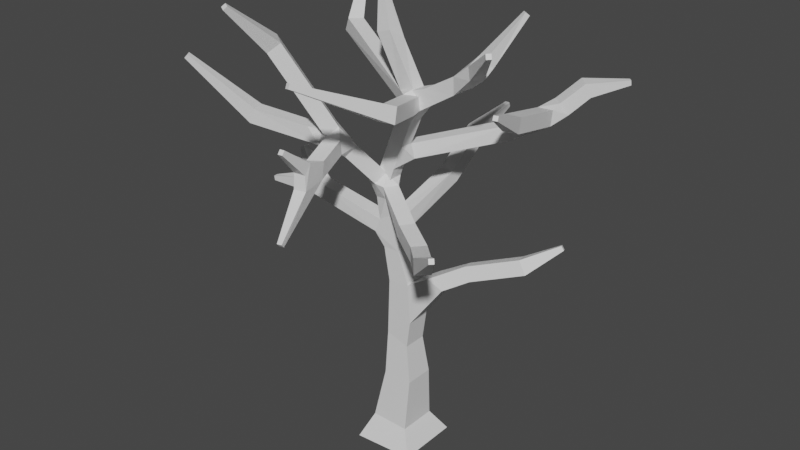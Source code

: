 # Source: large-tree-trunk.blend  (saved by Blender 3.6.13; exported with 4.5.12 LTS)
import bpy
from mathutils import Matrix  # noqa: F401  (used for matrix-valued properties, if any)

bpy.ops.wm.read_factory_settings(use_empty=True)
scene = bpy.context.scene
scene.name = 'Scene'

# ---- collections
col_collection = bpy.data.collections.new('Collection'); scene.collection.children.link(col_collection)

# ---- materials (node trees are filled in below, after node groups)
mat_material = bpy.data.materials.new('Material')
mat_material.alpha_threshold = 0.0
mat_material.use_transparent_shadow = False
mat_material.roughness = 0.5
mat_material.line_color = (0.0, 0.0, 0.0, 1.0)

# ---- material node trees
mat_material.use_nodes = True; mat_material.node_tree.nodes.clear()
_N = mat_material.node_tree.nodes; _L = mat_material.node_tree.links
n0 = _N.new('ShaderNodeOutputMaterial'); n0.name = 'Material Output'; n0.location = (300, 300)
n1 = _N.new('ShaderNodeBsdfPrincipled'); n1.name = 'Principled BSDF'; n1.location = (10, 300)
n1.distribution = 'GGX'
n1.subsurface_method = 'RANDOM_WALK_SKIN'
n1.inputs[3].default_value = 1.45
n1.inputs[27].default_value = (0.0, 0.0, 0.0, 1.0)
n1.inputs[28].default_value = 1.0
_L.new(n1.outputs[0], n0.inputs[0])
n0.is_active_output = True

# ---- world
world_world = bpy.data.worlds.new('World'); scene.world = world_world
world_world.use_nodes = True; world_world.node_tree.nodes.clear()
_N = world_world.node_tree.nodes; _L = world_world.node_tree.links
n0 = _N.new('ShaderNodeOutputWorld'); n0.name = 'World Output'; n0.location = (300, 300)
n1 = _N.new('ShaderNodeBackground'); n1.name = 'Background'; n1.location = (10, 300)
n1.inputs[0].default_value = (0.05088, 0.05088, 0.05088, 1.0)
_L.new(n1.outputs[0], n0.inputs[0])
n0.is_active_output = True
world_world.color = (0.05088, 0.05088, 0.05088)
world_world.use_sun_shadow = False
world_world.sun_shadow_jitter_overblur = 0.0

# ---- meshes
me_cube = bpy.data.meshes.new('Cube')
me_cube.from_pydata([(-0.6656, -0.6659, 0.01954), (-0.6656, 0.6659, 0.01954), (0.6656, 0.6659, -0.01954), (0.6656, -0.6659, -0.01954), (0.7303, 0.5131, 1.819), (0.7298, -0.5125, 1.822), (0.5288, 0.4152, 3.12), (0.5297, -0.4143, 3.123), (0.5121, -0.3518, 5.407), (0.5087, 0.3515, 5.404), (1.273, -0.2899, 5.902), (1.308, 0.3105, 5.95), (3.8, 1.199, 6.974), (5.027, 1.5, 7.468), (4.934, 1.498, 7.597), (4.874, 1.639, 7.555), (1.07, -1.445, 8.184), (2.109, -2.186, 8.117), (3.341, -2.788, 8.472), (-0.5774, -4.688, 11.11), (-0.5889, -4.582, 11.23), (-0.4309, -4.565, 11.23), (4.089, -1.564, 14.02), (4.024, -1.505, 14.16), (4.132, -1.388, 14.16), (-0.1462, 0.25, 13.32), (-0.2893, -0.2499, 13.65), (-0.8507, 0.07948, 14.9), (-0.6946, 0.07882, 14.93), (-0.6949, -0.07959, 14.93), (3.694, 0.9993, 14.54), (3.616, 0.9048, 14.64), (3.493, 1.006, 14.64), (3.67, 4.446, 11.33), (4.035, 4.107, 11.33), (4.845, 5.088, 11.65), (4.835, 5.071, 11.81), (4.726, 5.187, 11.81), (-0.3776, -5.014, 8.45), (-0.3562, -5.117, 8.569), (-0.2006, -5.084, 8.569), (-5.104, -0.4563, 7.557), (-5.125, -0.4585, 7.715), (-5.107, -0.6165, 7.715), (4.323, -4.152, 9.158), (4.261, -4.091, 9.292), (4.37, -3.975, 9.289), (-0.03857, 2.872, 7.777), (0.01101, 5.746, 9.588), (0.009343, 5.704, 9.741), (-0.1496, 5.708, 9.741), (-2.754, -4.435, 14.8), (-2.672, -4.348, 14.9), (-2.536, -4.408, 14.85), (-5.763, -3.37, 12.5), (-5.661, -3.326, 12.62), (-5.581, -3.462, 12.6), (-4.489, 3.649, 14.24), (-4.399, 3.585, 14.35), (-4.517, 3.485, 14.39), (0.2432, -5.066, 13.32), (0.2299, -4.993, 13.46), (0.3793, -5.034, 13.49), (3.901, -0.894, 12.09), (3.889, -0.8298, 12.22), (4.035, -0.7863, 12.22), (-1.038, -1.087, -0.8634), (-1.038, 1.087, -0.8634), (1.132, 1.087, -0.7357), (1.132, -1.087, -0.7357), (-3.991, -0.2446, 9.003), (-3.818, -0.2446, 9.09), (-3.818, -0.4381, 9.09), (-0.3014, -0.5159, 1.853), (-0.2746, -0.4051, 3.382), (-0.2996, 0.5144, 1.853), (-0.2356, 0.4011, 3.696), (0.6978, 0.3884, 4.174), (0.6494, -0.4041, 4.053), (1.741, 0.3104, 5.577), (2.468, 0.5629, 6.006), (1.805, -0.2636, 5.64), (-0.2579, -0.3444, 5.324), (-0.2579, 0.3444, 5.324), (-0.5194, -0.2792, 6.438), (-0.5194, 0.2792, 6.438), (0.01084, 0.2791, 6.57), (0.0552, -0.2848, 6.457), (2.601, 0.09116, 6.11), (2.387, 0.129, 6.562), (2.258, 0.6024, 6.459), (4.032, 1.17, 6.531), (4.212, 0.7164, 6.654), (3.957, 0.7384, 7.086), (4.967, 1.641, 7.426), (2.465, -1.832, 7.611), (0.9021, -1.341, 7.71), (1.353, -1.032, 8.182), (3.483, -2.927, 8.01), (2.434, -1.805, 8.113), (2.146, -2.217, 7.616), (-0.8806, -0.3075, 6.899), (-0.6753, 0.2815, 7.363), (-0.9109, 0.1998, 6.887), (-0.7069, -0.2742, 7.368), (-3.304, -0.5774, 7.587), (-2.801, -0.5327, 7.988), (-0.6499, -0.5587, 8.727), (-1.102, -0.3442, 8.727), (-0.942, -0.007885, 9.06), (-1.068, -1.429, 9.801), (-1.518, -1.225, 9.814), (-1.347, -0.8651, 10.12), (-0.9, -1.079, 10.12), (-0.9708, -1.69, 9.992), (-1.442, -1.858, 9.992), (-1.418, -1.908, 10.52), (-0.9492, -1.751, 10.49), (-0.962, -3.198, 10.32), (-0.5332, -2.92, 10.33), (-0.3889, -3.857, 10.23), (-0.7819, -3.9, 10.23), (-0.4175, -3.595, 10.52), (-0.4194, -4.67, 11.11), (-1.152, -1.589, 10.81), (-1.784, -1.67, 10.59), (-1.536, -1.272, 10.81), (-2.443, -3.126, 13.21), (-0.1722, 0.2959, 7.407), (-0.253, -0.2501, 7.647), (-0.8417, -0.25, 8.117), (-0.8417, 0.25, 8.117), (-0.349, 0.25, 8.202), (-0.4181, -0.3324, 8.192), (-0.03286, 0.542, 9.579), (0.3113, 0.2082, 9.585), (0.2074, 0.1675, 10.08), (-0.1027, 0.476, 10.07), (2.081, 2.5, 10.11), (0.5284, 0.2717, 11.0), (0.1635, -0.2498, 10.09), (-0.3058, 0.2512, 10.28), (0.5211, -0.25, 10.99), (0.04707, -0.2494, 11.18), (0.05685, 0.25, 11.18), (0.9725, 0.2186, 11.53), (0.9075, -0.3089, 11.45), (0.6085, 0.2422, 12.0), (1.044, -0.2865, 12.16), (1.088, 0.2113, 12.17), (2.167, -0.3557, 12.24), (2.145, -0.3566, 12.8), (2.176, 0.1424, 12.8), (3.243, -0.4018, 12.95), (2.964, -0.7067, 12.95), (2.797, -0.554, 13.3), (3.006, -0.1943, 13.33), (4.196, -1.447, 14.02), (-0.1545, 0.25, 12.24), (0.5646, -0.2042, 12.02), (-0.7682, -0.2504, 13.5), (-0.7678, 0.2515, 13.5), (-0.8507, -0.07948, 14.9), (2.422, 0.126, 12.38), (3.15, 0.1428, 13.12), (2.628, 0.1608, 13.38), (3.571, 1.101, 14.54), (2.449, 2.16, 10.12), (2.37, 2.087, 10.61), (2.001, 2.425, 10.6), (2.637, 3.235, 10.36), (3.033, 2.93, 10.37), (2.94, 2.84, 10.86), (2.545, 3.145, 10.84), (3.244, 3.975, 10.82), (3.598, 3.621, 10.81), (3.393, 3.394, 11.2), (3.022, 3.729, 11.2), (3.91, 3.963, 11.79), (3.546, 4.315, 11.81), (4.736, 5.204, 11.66), (-0.4905, -3.046, 9.796), (-0.9583, -3.213, 9.797), (-0.7152, -3.999, 9.758), (-0.3184, -3.916, 9.758), (-0.222, -4.982, 8.45), (-3.399, -0.1053, 7.58), (-3.747, -0.1573, 8.138), (-3.87, -0.6005, 7.995), (-5.087, -0.6143, 7.557), (-0.1508, 0.25, 9.257), (-0.1508, -0.25, 9.257), (-0.6234, 0.25, 9.42), (-0.288, 0.25, 8.86), (-0.4261, -0.2423, 9.015), (-0.7606, -0.25, 9.023), (-0.7606, 0.25, 9.023), (-0.3669, -0.4906, 8.663), (1.23, -0.9511, 7.698), (-0.2115, 0.002196, 8.181), (-0.1007, -0.0711, 8.663), (3.132, -3.289, 8.014), (2.984, -3.138, 8.468), (4.432, -4.036, 9.156), (-0.6262, 0.5541, 6.938), (-0.537, 2.909, 7.782), (-0.1276, 0.536, 6.938), (-0.547, 2.653, 8.219), (-0.3492, 4.162, 8.988), (-0.04846, 2.612, 8.21), (0.1475, 4.125, 8.979), (0.1401, 3.877, 9.423), (-0.3626, 3.901, 9.422), (-0.1479, 5.75, 9.587), (-2.858, -2.852, 13.3), (-2.595, -2.548, 13.61), (-2.18, -2.817, 13.5), (-2.618, -4.496, 14.74), (-1.811, -1.796, 10.11), (-1.894, -1.315, 10.11), (-1.83, -1.301, 10.6), (-2.151, -1.908, 10.67), (-4.094, -2.46, 10.45), (-4.299, -1.995, 10.46), (-4.09, -1.937, 10.93), (-3.892, -2.398, 10.92), (-5.682, -3.505, 12.48), (-0.1006, -0.00907, 11.4), (-3.88, 1.767, 12.47), (0.07038, 0.4325, 11.42), (0.1484, 0.3311, 11.87), (0.05552, -0.1661, 11.85), (-3.557, 2.163, 12.44), (-3.349, 2.065, 12.89), (-3.648, 1.656, 12.92), (-4.607, 3.549, 14.27), (0.4104, -0.5243, 11.38), (0.3711, -0.4269, 11.87), (0.8349, -0.24, 11.87), (1.028, -0.7195, 11.46), (0.9889, -0.6221, 11.95), (1.684, -2.363, 11.84), (1.169, -2.395, 11.81), (1.106, -2.237, 12.28), (1.619, -2.191, 12.32), (0.3925, -5.108, 13.35), (3.389, 2.945, 10.59), (2.894, 2.874, 10.59), (2.878, 2.988, 11.08), (3.373, 3.059, 11.08), (3.707, 0.725, 11.12), (3.218, 0.6086, 11.13), (3.194, 0.7814, 11.61), (3.686, 0.8632, 11.6), (4.047, -0.8506, 12.08), (-3.713, -0.5328, 8.235), (-3.008, -0.05905, 8.042), (-3.37, -0.5328, 8.406), (-3.991, -0.4381, 9.003), (-0.6499, -0.5587, 8.727), (-1.102, -0.3442, 8.727), (-0.942, -0.007885, 9.06), (-0.4903, -0.2223, 9.06), (-0.4181, -0.3324, 8.192), (-0.349, 0.25, 8.202), (-0.8417, 0.25, 8.117), (-0.8417, -0.25, 8.117), (0.6085, 0.2422, 12.0), (0.5927, -0.2573, 12.0), (0.9075, -0.3089, 11.45), (0.9725, 0.2186, 11.53), (2.545, 3.145, 10.84), (2.94, 2.84, 10.86), (3.033, 2.93, 10.37), (2.637, 3.235, 10.36), (-0.7606, 0.25, 9.023), (-0.7606, -0.25, 9.023), (-0.288, -0.25, 8.86), (-0.288, 0.25, 8.86), (3.373, 3.059, 11.08), (2.878, 2.988, 11.08), (2.894, 2.874, 10.59), (3.389, 2.945, 10.59)], [], [(129, 101, 87), (14, 15, 93), (128, 129, 87), (77, 76, 9), (76, 83, 9), (86, 128, 87), (82, 74, 8), (74, 78, 8), (101, 84, 87), (91, 12, 15), (129, 104, 101), (206, 86, 85), (206, 128, 86), (102, 204, 103), (220, 125, 126), (257, 255, 188), (86, 83, 85), (140, 143, 191), (87, 82, 8), (120, 184, 122), (140, 191, 135), (116, 117, 124), (136, 140, 135), (88, 89, 81), (81, 79, 80), (190, 134, 135), (191, 190, 135), (192, 134, 190), (137, 141, 136), (153, 154, 150), (74, 7, 78), (6, 75, 76), (231, 227, 143), (227, 144, 143), (144, 229, 139), (74, 75, 73), (229, 144, 227), (230, 147, 229), (159, 238, 147), (172, 248, 173), (171, 247, 170), (249, 282, 246), (249, 176, 248), (108, 131, 130), (246, 281, 172), (172, 280, 248), (246, 171, 175), (109, 275, 196), (196, 278, 193), (247, 274, 170), (170, 271, 173), (173, 272, 172), (238, 267, 147), (147, 270, 145), (132, 199, 131), (145, 269, 146), (197, 107, 133), (199, 265, 131), (131, 266, 130), (194, 109, 195), (130, 263, 133), (195, 259, 107), (107, 260, 108), (108, 261, 109), (109, 262, 195), (194, 197, 200), (163, 152, 165), (146, 268, 238), (172, 273, 247), (248, 279, 249), (193, 277, 194), (133, 264, 199), (164, 156, 153), (255, 187, 188), (95, 96, 198), (97, 16, 17), (17, 96, 100), (95, 97, 99), (98, 100, 95), (99, 17, 202), (18, 98, 99), (202, 100, 201), (104, 102, 256), (256, 103, 186), (116, 124, 216), (126, 125, 214), (214, 116, 127), (216, 126, 215), (137, 136, 168), (167, 134, 138), (140, 136, 139), (142, 143, 140), (139, 141, 144), (152, 163, 149), (159, 147, 25), (25, 158, 161), (160, 26, 29), (27, 28, 161), (174, 177, 179), (34, 174, 33), (178, 34, 35), (35, 33, 180), (16, 97, 197), (197, 133, 96), (98, 18, 46), (46, 202, 45), (206, 204, 205), (205, 102, 207), (47, 209, 206), (210, 209, 47), (208, 210, 205), (212, 209, 211), (223, 220, 219), (218, 125, 221), (218, 221, 225), (223, 218, 222), (229, 227, 228), (234, 228, 231), (242, 239, 241), (92, 91, 94, 13), (90, 12, 91, 80), (93, 15, 12), (89, 93, 12, 90), (89, 88, 92, 93), (88, 80, 91, 92), (83, 82, 84, 85), (87, 84, 82), (8, 9, 86, 87), (79, 11, 90, 80), (86, 9, 83), (80, 88, 81), (11, 10, 89, 90), (77, 9, 11, 79), (89, 10, 81), (9, 8, 10, 11), (78, 81, 10, 8), (77, 79, 81, 78), (6, 77, 78, 7), (73, 5, 7, 74), (76, 77, 6), (76, 75, 74), (4, 6, 7, 5), (3, 5, 73, 0), (6, 4, 75), (2, 4, 5, 3), (2, 1, 75, 4), (1, 0, 73, 75), (70, 258, 72, 71), (69, 66, 67, 68), (63, 254, 65, 64), (245, 62, 61, 60), (235, 59, 58, 57), (226, 56, 55, 54), (51, 217, 53, 52), (213, 50, 49, 48), (44, 203, 46, 45), (189, 43, 42, 41), (185, 40, 39, 38), (35, 180, 37, 36), (166, 32, 31, 30), (27, 162, 29, 28), (157, 24, 23, 22), (276, 109, 194, 277), (249, 279, 282), (246, 282, 281), (172, 281, 280), (76, 74, 82, 83), (109, 276, 275), (196, 275, 278), (247, 273, 274), (170, 274, 271), (173, 271, 272), (238, 268, 267), (147, 267, 270), (145, 270, 269), (13, 94, 15, 14), (199, 264, 265), (131, 265, 266), (130, 266, 263), (195, 262, 259), (107, 259, 260), (108, 260, 261), (109, 261, 262), (119, 122, 184, 181), (163, 164, 153, 150), (170, 174, 175, 171), (187, 256, 186), (105, 106, 257, 188), (177, 174, 170, 173), (121, 118, 182, 183), (141, 192, 143), (151, 155, 165, 152), (145, 139, 229, 147), (126, 124, 113, 112), (196, 193, 132, 131), (151, 150, 154, 155), (131, 108, 109, 196), (139, 145, 146, 142), (192, 141, 137, 134), (84, 101, 103, 85), (112, 219, 220, 126), (256, 257, 106), (118, 122, 119), (177, 173, 248, 176), (130, 133, 107, 108), (236, 237, 231, 143), (111, 110, 115, 218), (113, 124, 117, 114), (175, 176, 249, 246), (132, 193, 200, 199), (146, 269, 268), (172, 272, 273), (85, 103, 204, 206), (120, 121, 183, 184), (142, 146, 236, 143), (248, 280, 279), (19, 123, 21, 20), (218, 115, 116, 125), (193, 278, 277), (111, 218, 219, 112), (133, 263, 264), (247, 171, 246, 172), (194, 200, 193), (156, 165, 155), (107, 197, 194, 195), (114, 115, 110, 113), (237, 238, 159, 231), (103, 101, 105, 186), (94, 91, 15), (96, 17, 16), (95, 198, 97), (100, 96, 95), (99, 97, 17), (100, 202, 17), (98, 95, 99), (18, 99, 202), (98, 201, 100), (256, 102, 103), (101, 104, 106, 105), (106, 104, 256), (259, 110, 111, 260), (260, 111, 112, 261), (261, 112, 113, 262), (259, 262, 113, 110), (114, 181, 182, 115), (115, 182, 118, 116), (117, 116, 118, 119), (114, 117, 119, 181), (120, 123, 19, 121), (121, 19, 20, 118), (122, 118, 20, 21), (120, 122, 21, 123), (104, 266, 265, 102), (216, 124, 126), (214, 125, 116), (214, 215, 126), (127, 116, 216), (102, 265, 264, 128), (129, 128, 264, 263), (104, 129, 263, 266), (135, 167, 168, 136), (167, 135, 134), (137, 169, 138, 134), (169, 137, 168), (270, 163, 150, 269), (139, 136, 141), (142, 140, 139), (144, 141, 143), (269, 150, 148, 268), (268, 148, 149, 267), (270, 267, 149, 163), (148, 151, 152, 149), (150, 151, 148), (154, 153, 157, 22), (154, 22, 23, 155), (156, 155, 23, 24), (153, 156, 24, 157), (230, 158, 25, 147), (158, 230, 231), (231, 160, 161, 158), (231, 159, 26, 160), (92, 13, 14, 93), (26, 159, 25), (25, 28, 29, 26), (161, 28, 25), (160, 162, 27, 161), (163, 166, 30, 164), (162, 160, 29), (164, 30, 31, 156), (156, 31, 32, 165), (165, 32, 166, 163), (138, 274, 273, 167), (168, 167, 273, 272), (168, 272, 271, 169), (138, 169, 271, 274), (175, 34, 178, 176), (174, 34, 175), (176, 178, 179, 177), (178, 36, 37, 179), (33, 174, 179), (33, 35, 34), (35, 36, 178), (33, 179, 37, 180), (182, 181, 185, 38), (183, 182, 38, 39), (183, 39, 40, 184), (184, 40, 185, 181), (105, 189, 41, 186), (187, 186, 41, 42), (188, 187, 42, 43), (188, 43, 189, 105), (278, 190, 191, 277), (277, 191, 143, 276), (276, 143, 192, 275), (278, 275, 192, 190), (133, 199, 198, 96), (16, 197, 96), (200, 97, 198, 199), (97, 200, 197), (98, 203, 44, 201), (202, 46, 18), (201, 44, 45, 202), (102, 128, 209, 207), (46, 203, 98), (102, 205, 204), (209, 128, 206), (207, 212, 208, 205), (47, 206, 205), (205, 210, 47), (212, 207, 209), (208, 213, 48, 210), (211, 209, 210), (211, 210, 48, 49), (211, 49, 50, 212), (208, 212, 50, 213), (127, 217, 51, 214), (214, 51, 52, 215), (216, 215, 52, 53), (127, 216, 53, 217), (220, 224, 225, 221), (218, 223, 219), (220, 221, 125), (224, 220, 223), (222, 226, 54, 223), (222, 218, 225), (223, 54, 55, 224), (225, 224, 55, 56), (225, 56, 226, 222), (229, 232, 233, 230), (231, 228, 227), (232, 229, 228), (230, 233, 234, 231), (228, 235, 57, 232), (232, 57, 58, 233), (233, 58, 59, 234), (228, 234, 59, 235), (236, 146, 239, 242), (237, 236, 242, 243), (237, 243, 240, 238), (146, 238, 240, 239), (239, 240, 244, 241), (243, 244, 240), (242, 241, 245, 60), (243, 242, 60, 61), (244, 243, 61, 62), (241, 244, 62, 245), (282, 250, 251, 281), (281, 251, 252, 280), (279, 280, 252, 253), (282, 279, 253, 250), (251, 250, 254, 63), (252, 251, 63, 64), (252, 64, 65, 253), (253, 65, 254, 250), (67, 66, 0, 1), (67, 1, 2, 68), (68, 2, 3, 69), (66, 69, 3, 0), (255, 258, 70, 187), (256, 187, 70, 71), (257, 256, 71, 72), (257, 72, 258, 255)])
_uv = me_cube.uv_layers.new(name='UVMap')
_uv.uv.foreach_set('vector', [0.0, 0.0, 0.0, 0.0, 0.0, 0.0, 0.0, 0.0, 0.0, 0.0, 0.0, 0.0, 0.0, 0.0, 0.0, 0.0, 0.0, 0.0, 0.0, 0.0, 0.0, 0.0, 0.0, 0.0, 0.0, 0.0, 0.0, 0.0, 0.0, 0.0, 0.0, 0.0, 0.0, 0.0, 0.0, 0.0, 0.0, 0.0, 0.0, 0.0, 0.0, 0.0, 0.0, 0.0, 0.0, 0.0, 0.0, 0.0, 0.0, 0.0, 0.0, 0.0, 0.0, 0.0, 0.0, 0.0, 0.0, 0.0, 0.0, 0.0, 0.0, 0.0, 0.0, 0.0, 0.0, 0.0, 0.0, 0.0, 0.0, 0.0, 0.0, 0.0, 0.0, 0.0, 0.0, 0.0, 0.0, 0.0, 0.0, 0.0, 0.0, 0.0, 0.0, 0.0, 0.0, 0.0, 0.0, 0.0, 0.0, 0.0, 0.0, 0.0, 0.0, 0.0, 0.0, 0.0, 0.0, 0.0, 0.0, 0.0, 0.0, 0.0, 0.0, 0.0, 0.0, 0.0, 0.0, 0.0, 0.0, 0.0, 0.0, 0.0, 0.0, 0.0, 0.0, 0.0, 0.0, 0.0, 0.0, 0.0, 0.0, 0.0, 0.0, 0.0, 0.0, 0.0, 0.0, 0.0, 0.0, 0.0, 0.0, 0.0, 0.0, 0.0, 0.0, 0.0, 0.0, 0.0, 0.0, 0.0, 0.0, 0.0, 0.0, 0.0, 0.0, 0.0, 0.0, 0.0, 0.0, 0.0, 0.0, 0.0, 0.0, 0.0, 0.0, 0.0, 0.0, 0.0, 0.0, 0.0, 0.0, 0.0, 0.0, 0.0, 0.0, 0.0, 0.0, 0.0, 0.0, 0.0, 0.0, 0.0, 0.0, 0.0, 0.0, 0.0, 0.0, 0.0, 0.0, 0.0, 0.0, 0.0, 0.0, 0.0, 0.0, 0.0, 0.0, 0.0, 0.0, 0.0, 0.0, 0.0, 0.0, 0.0, 0.0, 0.0, 0.0, 0.0, 0.0, 0.0, 0.0, 0.0, 0.0, 0.0, 0.0, 0.0, 0.0, 0.0, 0.0, 0.0, 0.0, 0.0, 0.0, 0.0, 0.0, 0.0, 0.0, 0.0, 0.0, 0.0, 0.0, 0.0, 0.0, 0.0, 0.0, 0.0, 0.0, 0.0, 0.0, 0.0, 0.0, 0.0, 0.0, 0.0, 0.0, 0.0, 0.0, 0.0, 0.0, 0.0, 0.0, 0.0, 0.0, 0.0, 0.0, 0.0, 0.0, 0.0, 0.0, 0.0, 0.0, 0.0, 0.0, 0.0, 0.0, 0.0, 0.0, 0.0, 0.0, 0.0, 0.0, 0.0, 0.0, 0.0, 0.0, 0.0, 0.0, 0.0, 0.0, 0.0, 0.0, 0.0, 0.0, 0.0, 0.0, 0.0, 0.0, 0.0, 0.0, 0.0, 0.0, 0.0, 0.0, 0.0, 0.0, 0.0, 0.0, 0.0, 0.0, 0.0, 0.0, 0.0, 0.0, 0.0, 0.0, 0.0, 0.0, 0.0, 0.0, 0.0, 0.0, 0.0, 0.0, 0.0, 0.0, 0.0, 0.0, 0.0, 0.0, 0.0, 0.0, 0.0, 0.0, 0.0, 0.0, 0.0, 0.0, 0.0, 0.0, 0.0, 0.0, 0.0, 0.0, 0.0, 0.0, 0.0, 0.0, 0.0, 0.0, 0.0, 0.0, 0.0, 0.0, 0.0, 0.0, 0.0, 0.0, 0.0, 0.0, 0.0, 0.0, 0.0, 0.0, 0.0, 0.0, 0.0, 0.0, 0.0, 0.0, 0.0, 0.0, 0.0, 0.0, 0.0, 0.0, 0.0, 0.0, 0.0, 0.0, 0.0, 0.0, 0.0, 0.0, 0.0, 0.0, 0.0, 0.0, 0.0, 0.0, 0.0, 0.0, 0.0, 0.0, 0.0, 0.0, 0.0, 0.0, 0.0, 0.0, 0.0, 0.0, 0.0, 0.0, 0.0, 0.0, 0.0, 0.0, 0.0, 0.0, 0.0, 0.0, 0.0, 0.0, 0.0, 0.0, 0.0, 0.0, 0.0, 0.0, 0.0, 0.0, 0.0, 0.0, 0.0, 0.0, 0.0, 0.0, 0.0, 0.0, 0.0, 0.0, 0.0, 0.0, 0.0, 0.0, 0.0, 0.0, 0.0, 0.0, 0.0, 0.0, 0.0, 0.0, 0.0, 0.0, 0.0, 0.0, 0.0, 0.0, 0.0, 0.0, 0.0, 0.0, 0.0, 0.0, 0.0, 0.0, 0.0, 0.0, 0.0, 0.0, 0.0, 0.0, 0.0, 0.0, 0.0, 0.0, 0.0, 0.0, 0.0, 0.0, 0.0, 0.0, 0.0, 0.0, 0.0, 0.0, 0.0, 0.0, 0.0, 0.0, 0.0, 0.0, 0.0, 0.0, 0.0, 0.0, 0.0, 0.0, 0.0, 0.0, 0.0, 0.0, 0.0, 0.0, 0.0, 0.0, 0.0, 0.0, 0.0, 0.0, 0.0, 0.0, 0.0, 0.0, 0.0, 0.0, 0.0, 0.0, 0.0, 0.0, 0.0, 0.0, 0.0, 0.0, 0.0, 0.0, 0.0, 0.0, 0.0, 0.0, 0.0, 0.0, 0.0, 0.0, 0.0, 0.0, 0.0, 0.0, 0.0, 0.0, 0.0, 0.0, 0.0, 0.0, 0.0, 0.0, 0.0, 0.0, 0.0, 0.0, 0.0, 0.0, 0.0, 0.0, 0.0, 0.0, 0.0, 0.0, 0.0, 0.0, 0.0, 0.0, 0.0, 0.0, 0.0, 0.0, 0.0, 0.0, 0.0, 0.0, 0.0, 0.0, 0.0, 0.0, 0.0, 0.0, 0.0, 0.0, 0.0, 0.0, 0.0, 0.0, 0.0, 0.0, 0.0, 0.0, 0.0, 0.0, 0.0, 0.0, 0.0, 0.0, 0.0, 0.0, 0.0, 0.0, 0.0, 0.0, 0.0, 0.0, 0.0, 0.0, 0.0, 0.0, 0.0, 0.0, 0.0, 0.0, 0.0, 0.0, 0.0, 0.0, 0.0, 0.0, 0.0, 0.0, 0.0, 0.0, 0.0, 0.0, 0.0, 0.0, 0.0, 0.0, 0.0, 0.0, 0.0, 0.0, 0.0, 0.0, 0.0, 0.0, 0.0, 0.0, 0.0, 0.0, 0.0, 0.0, 0.0, 0.0, 0.0, 0.0, 0.0, 0.0, 0.0, 0.0, 0.0, 0.0, 0.0, 0.0, 0.0, 0.0, 0.0, 0.0, 0.0, 0.0, 0.0, 0.0, 0.0, 0.0, 0.0, 0.0, 0.0, 0.0, 0.0, 0.0, 0.0, 0.0, 0.0, 0.0, 0.0, 0.0, 0.0, 0.0, 0.0, 0.0, 0.0, 0.0, 0.0, 0.0, 0.0, 0.0, 0.0, 0.0, 0.0, 0.0, 0.0, 0.0, 0.0, 0.0, 0.0, 0.0, 0.0, 0.0, 0.0, 0.0, 0.0, 0.0, 0.0, 0.0, 0.0, 0.0, 0.0, 0.0, 0.0, 0.0, 0.0, 0.0, 0.0, 0.0, 0.0, 0.0, 0.0, 0.0, 0.0, 0.0, 0.0, 0.0, 0.0, 0.0, 0.0, 0.0, 0.0, 0.0, 0.0, 0.0, 0.0, 0.0, 0.0, 0.0, 0.0, 0.0, 0.0, 0.0, 0.0, 0.0, 0.0, 0.0, 0.0, 0.0, 0.0, 0.0, 0.0, 0.0, 0.0, 0.0, 0.0, 0.0, 0.0, 0.0, 0.0, 0.0, 0.0, 0.0, 0.0, 0.0, 0.0, 0.0, 0.0, 0.0, 0.0, 0.0, 0.0, 0.0, 0.0, 0.0, 0.0, 0.0, 0.0, 0.0, 0.0, 0.0, 0.0, 0.0, 0.0, 0.0, 0.0, 0.0, 0.0, 0.0, 0.0, 0.0, 0.0, 0.0, 0.0, 0.0, 0.0, 0.0, 0.0, 0.0, 0.0, 0.0, 0.0, 0.0, 0.0, 0.0, 0.0, 0.0, 0.0, 0.0, 0.0, 0.0, 0.0, 0.0, 0.0, 0.0, 0.0, 0.0, 0.0, 0.0, 0.0, 0.0, 0.0, 0.0, 0.0, 0.0, 0.0, 0.0, 0.0, 0.0, 0.0, 0.0, 0.0, 0.0, 0.0, 0.0, 0.0, 0.0, 0.0, 0.0, 0.0, 0.0, 0.0, 0.0, 0.0, 0.0, 0.0, 0.0, 0.0, 0.0, 0.0, 0.0, 0.0, 0.0, 0.0, 0.0, 0.0, 0.0, 0.0, 0.0, 0.0, 0.0, 0.0, 0.0, 0.0, 0.0, 0.0, 0.0, 0.0, 0.0, 0.0, 0.0, 0.0, 0.0, 0.0, 0.0, 0.0, 0.0, 0.0, 0.0, 0.0, 0.0, 0.0, 0.0, 0.0, 0.0, 0.0, 0.0, 0.0, 0.0, 0.0, 0.0, 0.0, 0.0, 0.0, 0.0, 0.0, 0.0, 0.0, 0.0, 0.0, 0.0, 0.0, 0.0, 0.0, 0.0, 0.0, 0.0, 0.0, 0.0, 0.0, 0.0, 0.0, 0.0, 0.0, 0.0, 0.0, 0.0, 0.0, 0.0, 0.0, 0.0, 0.0, 0.0, 0.0, 0.0, 0.0, 0.0, 0.0, 0.0, 0.0, 0.0, 0.0, 0.0, 0.0, 0.0, 0.0, 0.0, 0.0, 0.0, 0.0, 0.0, 0.0, 0.0, 0.0, 0.0, 0.0, 0.0, 0.0, 0.0, 0.0, 0.0, 0.0, 0.0, 0.0, 0.0, 0.0, 0.0, 0.0, 0.0, 0.0, 0.0, 0.0, 0.0, 0.0, 0.0, 0.0, 0.0, 0.0, 0.0, 0.0, 0.0, 0.0, 0.0, 0.0, 0.0, 0.0, 0.0, 0.0, 0.0, 0.0, 0.0, 0.0, 0.0, 0.0, 0.0, 0.0, 0.0, 0.0, 0.0, 0.0, 0.0, 0.0, 0.0, 0.0, 0.0, 0.0, 0.0, 0.0, 0.0, 0.0, 0.0, 0.0, 0.0, 0.0, 0.0, 0.0, 0.0, 0.0, 0.0, 0.0, 0.0, 0.0, 0.0, 0.0, 0.0, 0.0, 0.0, 0.0, 0.0, 0.0, 0.0, 0.0, 0.0, 0.0, 0.0, 0.0, 0.0, 0.0, 0.0, 0.0, 0.0, 0.0, 0.0, 0.0, 0.0, 0.0, 0.0, 0.0, 0.0, 0.0, 0.0, 0.0, 0.0, 0.0, 0.0, 0.0, 0.0, 0.0, 0.0, 0.0, 0.0, 0.0, 0.0, 0.0, 0.0, 0.0, 0.0, 0.0, 0.0, 0.0, 0.0, 0.0, 0.0, 0.0, 0.0, 0.0, 0.0, 0.0, 0.0, 0.0, 0.0, 0.0, 0.0, 0.0, 0.0, 0.0, 0.0, 0.0, 0.0, 0.0, 0.0, 0.0, 0.0, 0.0, 0.0, 0.0, 0.0, 0.0, 0.0, 0.0, 0.0, 0.0, 0.0, 0.0, 0.0, 0.0, 0.0, 0.0, 0.0, 0.0, 0.0, 0.0, 0.0, 0.0, 0.0, 0.0, 0.0, 0.0, 0.0, 0.0, 0.0, 0.0, 0.0, 0.0, 0.0, 0.0, 0.0, 0.0, 0.0, 0.0, 0.0, 0.0, 0.0, 0.0, 0.0, 0.0, 0.0, 0.0, 0.0, 0.0, 0.0, 0.0, 0.0, 0.0, 0.0, 0.0, 0.0, 0.0, 0.0, 0.0, 0.0, 0.0, 0.0, 0.0, 0.0, 0.0, 0.0, 0.0, 0.0, 0.0, 0.0, 0.0, 0.0, 0.0, 0.0, 0.0, 0.0, 0.0, 0.0, 0.0, 0.0, 0.0, 0.0, 0.0, 0.0, 0.0, 0.0, 0.0, 0.0, 0.0, 0.0, 0.0, 0.0, 0.0, 0.0, 0.0, 0.0, 0.0, 0.0, 0.0, 0.0, 0.0, 0.0, 0.0, 0.0, 0.0, 0.0, 0.0, 0.0, 0.0, 0.0, 0.0, 0.0, 0.0, 0.0, 0.0, 0.0, 0.0, 0.0, 0.0, 0.0, 0.0, 0.0, 0.0, 0.0, 0.0, 0.0, 0.0, 0.0, 0.0, 0.0, 0.0, 0.0, 0.0, 0.0, 0.0, 0.0, 0.0, 0.0, 0.0, 0.0, 0.0, 0.0, 0.0, 0.0, 0.0, 0.0, 0.0, 0.0, 0.0, 0.0, 0.0, 0.0, 0.0, 0.0, 0.0, 0.0, 0.0, 0.0, 0.0, 0.0, 0.0, 0.0, 0.0, 0.0, 0.0, 0.0, 0.0, 0.0, 0.0, 0.0, 0.0, 0.0, 0.0, 0.0, 0.0, 0.0, 0.0, 0.0, 0.0, 0.0, 0.0, 0.0, 0.0, 0.0, 0.0, 0.0, 0.0, 0.0, 0.0, 0.0, 0.0, 0.0, 0.0, 0.0, 0.0, 0.0, 0.0, 0.0, 0.0, 0.0, 0.0, 0.0, 0.0, 0.0, 0.0, 0.0, 0.0, 0.0, 0.0, 0.0, 0.0, 0.0, 0.0, 0.0, 0.0, 0.0, 0.0, 0.0, 0.0, 0.0, 0.0, 0.0, 0.0, 0.0, 0.0, 0.0, 0.0, 0.0, 0.0, 0.0, 0.0, 0.0, 0.0, 0.0, 0.0, 0.0, 0.0, 0.0, 0.0, 0.0, 0.0, 0.0, 0.0, 0.0, 0.0, 0.0, 0.0, 0.0, 0.0, 0.0, 0.0, 0.0, 0.0, 0.0, 0.0, 0.0, 0.0, 0.0, 0.0, 0.0, 0.0, 0.0, 0.0, 0.0, 0.0, 0.0, 0.0, 0.0, 0.0, 0.0, 0.0, 0.0, 0.0, 0.0, 0.0, 0.0, 0.0, 0.0, 0.0, 0.0, 0.0, 0.0, 0.0, 0.0, 0.0, 0.0, 0.0, 0.0, 0.0, 0.0, 0.0, 0.0, 0.0, 0.0, 0.0, 0.0, 0.0, 0.0, 0.0, 0.0, 0.0, 0.0, 0.0, 0.0, 0.0, 0.0, 0.0, 0.0, 0.0, 0.0, 0.0, 0.0, 0.0, 0.0, 0.0, 0.0, 0.0, 0.0, 0.0, 0.0, 0.0, 0.0, 0.0, 0.0, 0.0, 0.0, 0.0, 0.0, 0.0, 0.0, 0.0, 0.0, 0.0, 0.0, 0.0, 0.0, 0.0, 0.0, 0.0, 0.0, 0.0, 0.0, 0.0, 0.0, 0.0, 0.0, 0.0, 0.0, 0.0, 0.0, 0.0, 0.0, 0.0, 0.0, 0.0, 0.0, 0.0, 0.0, 0.0, 0.0, 0.0, 0.0, 0.0, 0.0, 0.0, 0.0, 0.0, 0.0, 0.0, 0.0, 0.0, 0.0, 0.0, 0.0, 0.0, 0.0, 0.0, 0.0, 0.0, 0.0, 0.0, 0.0, 0.0, 0.0, 0.0, 0.0, 0.0, 0.0, 0.0, 0.0, 0.0, 0.0, 0.0, 0.0, 0.0, 0.0, 0.0, 0.0, 0.0, 0.0, 0.0, 0.0, 0.0, 0.0, 0.0, 0.0, 0.0, 0.0, 0.0, 0.0, 0.0, 0.0, 0.0, 0.0, 0.0, 0.0, 0.0, 0.0, 0.0, 0.0, 0.0, 0.0, 0.0, 0.0, 0.0, 0.0, 0.0, 0.0, 0.0, 0.0, 0.0, 0.0, 0.0, 0.0, 0.0, 0.0, 0.0, 0.0, 0.0, 0.0, 0.0, 0.0, 0.0, 0.0, 0.0, 0.0, 0.0, 0.0, 0.0, 0.0, 0.0, 0.0, 0.0, 0.0, 0.0, 0.0, 0.0, 0.0, 0.0, 0.0, 0.0, 0.0, 0.0, 0.0, 0.0, 0.0, 0.0, 0.0, 0.0, 0.0, 0.0, 0.0, 0.0, 0.0, 0.0, 0.0, 0.0, 0.0, 0.0, 0.0, 0.0, 0.0, 0.0, 0.0, 0.0, 0.0, 0.0, 0.0, 0.0, 0.0, 0.0, 0.0, 0.0, 0.0, 0.0, 0.0, 0.0, 0.0, 0.0, 0.0, 0.0, 0.0, 0.0, 0.0, 0.0, 0.0, 0.0, 0.0, 0.0, 0.0, 0.0, 0.0, 0.0, 0.0, 0.0, 0.0, 0.0, 0.0, 0.0, 0.0, 0.0, 0.0, 0.0, 0.0, 0.0, 0.0, 0.0, 0.0, 0.0, 0.0, 0.0, 0.0, 0.0, 0.0, 0.0, 0.0, 0.0, 0.0, 0.0, 0.0, 0.0, 0.0, 0.0, 0.0, 0.0, 0.0, 0.0, 0.0, 0.0, 0.0, 0.0, 0.0, 0.0, 0.0, 0.0, 0.0, 0.0, 0.0, 0.0, 0.0, 0.0, 0.0, 0.0, 0.0, 0.0, 0.0, 0.0, 0.0, 0.0, 0.0, 0.0, 0.0, 0.0, 0.0, 0.0, 0.0, 0.0, 0.0, 0.0, 0.0, 0.0, 0.0, 0.0, 0.0, 0.0, 0.0, 0.0, 0.0, 0.0, 0.0, 0.0, 0.0, 0.0, 0.0, 0.0, 0.0, 0.0, 0.0, 0.0, 0.0, 0.0, 0.0, 0.0, 0.0, 0.0, 0.0, 0.0, 0.0, 0.0, 0.0, 0.0, 0.0, 0.0, 0.0, 0.0, 0.0, 0.0, 0.0, 0.0, 0.0, 0.0, 0.0, 0.0, 0.0, 0.0, 0.0, 0.0, 0.0, 0.0, 0.0, 0.0, 0.0, 0.0, 0.0, 0.0, 0.0, 0.0, 0.0, 0.0, 0.0, 0.0, 0.0, 0.0, 0.0, 0.0, 0.0, 0.0, 0.0, 0.0, 0.0, 0.0, 0.0, 0.0, 0.0, 0.0, 0.0, 0.0, 0.0, 0.0, 0.0, 0.0, 0.0, 0.0, 0.0, 0.0, 0.0, 0.0, 0.0, 0.0, 0.0, 0.0, 0.0, 0.0, 0.0, 0.0, 0.0, 0.0, 0.0, 0.0, 0.0, 0.0, 0.0, 0.0, 0.0, 0.0, 0.0, 0.0, 0.0, 0.0, 0.0, 0.0, 0.0, 0.0, 0.0, 0.0, 0.0, 0.0, 0.0, 0.0, 0.0, 0.0, 0.0, 0.0, 0.0, 0.0, 0.0, 0.0, 0.0, 0.0, 0.0, 0.0, 0.0, 0.0, 0.0, 0.0, 0.0, 0.0, 0.0, 0.0, 0.0, 0.0, 0.0, 0.0, 0.0, 0.0, 0.0, 0.0, 0.0, 0.0, 0.0, 0.0, 0.0, 0.0, 0.0, 0.0, 0.0, 0.0, 0.0, 0.0, 0.0, 0.0, 0.0, 0.0, 0.0, 0.0, 0.0, 0.0, 0.0, 0.0, 0.0, 0.0, 0.0, 0.0, 0.0, 0.0, 0.0, 0.0, 0.0, 0.0, 0.0, 0.0, 0.0, 0.0, 0.0, 0.0, 0.0, 0.0, 0.0, 0.0, 0.0, 0.0, 0.0, 0.0, 0.0, 0.0, 0.0, 0.0, 0.0, 0.0, 0.0, 0.0, 0.0, 0.0, 0.0, 0.0, 0.0, 0.0, 0.0, 0.0, 0.0, 0.0, 0.0, 0.0, 0.0, 0.0, 0.0, 0.0, 0.0, 0.0, 0.0, 0.0, 0.0, 0.0, 0.0, 0.0, 0.0, 0.0, 0.0, 0.0, 0.0, 0.0, 0.0, 0.0, 0.0, 0.0, 0.0, 0.0, 0.0, 0.0, 0.0, 0.0, 0.0, 0.0, 0.0, 0.0, 0.0, 0.0, 0.0, 0.0, 0.0, 0.0, 0.0, 0.0, 0.0, 0.0, 0.0, 0.0, 0.0, 0.0, 0.0, 0.0, 0.0, 0.0, 0.0, 0.0, 0.0, 0.0, 0.0, 0.0, 0.0, 0.0, 0.0, 0.0, 0.0, 0.0, 0.0, 0.0, 0.0, 0.0, 0.0, 0.0, 0.0, 0.0, 0.0, 0.0, 0.0, 0.0, 0.0, 0.0, 0.0, 0.0, 0.0, 0.0, 0.0, 0.0, 0.0, 0.0, 0.0, 0.0, 0.0, 0.0, 0.0, 0.0, 0.0, 0.0, 0.0, 0.0, 0.0, 0.0, 0.0, 0.0, 0.0, 0.0, 0.0, 0.0, 0.0, 0.0, 0.0, 0.0, 0.0, 0.0, 0.0, 0.0, 0.0, 0.0, 0.0, 0.0, 0.0, 0.0, 0.0, 0.0, 0.0, 0.0, 0.0, 0.0, 0.0, 0.0, 0.0, 0.0, 0.0, 0.0, 0.0, 0.0, 0.0, 0.0, 0.0, 0.0, 0.0, 0.0, 0.0, 0.0, 0.0, 0.0, 0.0, 0.0, 0.0, 0.0, 0.0, 0.0, 0.0, 0.0, 0.0, 0.0, 0.0, 0.0, 0.0, 0.0, 0.0, 0.0, 0.0, 0.0, 0.0, 0.0, 0.0, 0.0, 0.0, 0.0, 0.0, 0.0, 0.0, 0.0, 0.0, 0.0, 0.0, 0.0, 0.0, 0.0, 0.0, 0.0, 0.0, 0.0, 0.0, 0.0, 0.0, 0.0, 0.0, 0.0, 0.0, 0.0, 0.0, 0.0, 0.0, 0.0, 0.0, 0.0, 0.0, 0.0, 0.0, 0.0, 0.0, 0.0, 0.0, 0.0, 0.0, 0.0, 0.0, 0.0, 0.0, 0.0, 0.0, 0.0, 0.0, 0.0, 0.0, 0.0, 0.0, 0.0, 0.0, 0.0, 0.0, 0.0, 0.0, 0.0, 0.0, 0.0, 0.0, 0.0, 0.0, 0.0, 0.0, 0.0, 0.0, 0.0, 0.0, 0.0, 0.0, 0.0, 0.0, 0.0, 0.0, 0.0, 0.0, 0.0, 0.0, 0.0, 0.0, 0.0, 0.0, 0.0, 0.0, 0.0, 0.0, 0.0, 0.0, 0.0, 0.0, 0.0, 0.0, 0.0, 0.0, 0.0, 0.0, 0.0, 0.0, 0.0, 0.0, 0.0, 0.0, 0.0, 0.0, 0.0, 0.0, 0.0, 0.0, 0.0, 0.0, 0.0, 0.0, 0.0, 0.0, 0.0, 0.0, 0.0, 0.0, 0.0, 0.0, 0.0, 0.0, 0.0, 0.0, 0.0, 0.0, 0.0, 0.0, 0.0, 0.0, 0.0, 0.0, 0.0, 0.0, 0.0, 0.0, 0.0, 0.0, 0.0, 0.0, 0.0, 0.0, 0.0, 0.0, 0.0, 0.0, 0.0, 0.0, 0.0, 0.0, 0.0, 0.0, 0.0, 0.0, 0.0, 0.0, 0.0, 0.0, 0.0, 0.0, 0.0, 0.0, 0.0, 0.0, 0.0, 0.0, 0.0, 0.0, 0.0, 0.0, 0.0, 0.0, 0.0, 0.0, 0.0, 0.0, 0.0, 0.0, 0.0, 0.0, 0.0, 0.0, 0.0, 0.0, 0.0, 0.0, 0.0, 0.0, 0.0, 0.0, 0.0, 0.0, 0.0, 0.0, 0.0, 0.0, 0.0, 0.0, 0.0, 0.0, 0.0, 0.0, 0.0, 0.0, 0.0, 0.0, 0.0, 0.0, 0.0, 0.0, 0.0, 0.0, 0.0, 0.0, 0.0, 0.0, 0.0, 0.0, 0.0, 0.0, 0.0, 0.0, 0.0, 0.0, 0.0, 0.0, 0.0, 0.0, 0.0, 0.0, 0.0, 0.0, 0.0, 0.0, 0.0, 0.0, 0.0, 0.0, 0.0, 0.0, 0.0, 0.0, 0.0, 0.0, 0.0, 0.0, 0.0, 0.0, 0.0, 0.0, 0.0, 0.0, 0.0, 0.0, 0.0, 0.0, 0.0, 0.0, 0.0, 0.0, 0.0, 0.0, 0.0, 0.0, 0.0, 0.0, 0.0, 0.0, 0.0, 0.0, 0.0, 0.0, 0.0, 0.0, 0.0, 0.0, 0.0, 0.0, 0.0, 0.0, 0.0, 0.0, 0.0, 0.0, 0.0, 0.0, 0.0, 0.0, 0.0, 0.0, 0.0, 0.0, 0.0, 0.0, 0.0, 0.0, 0.0, 0.0, 0.0, 0.0, 0.0, 0.0, 0.0, 0.0, 0.0, 0.0, 0.0, 0.0, 0.0, 0.0, 0.0, 0.0, 0.0, 0.0, 0.0, 0.0, 0.0, 0.0, 0.0, 0.0, 0.0, 0.0, 0.0, 0.0, 0.0, 0.0, 0.0, 0.0, 0.0, 0.0, 0.0, 0.0, 0.0, 0.0, 0.0, 0.0, 0.0, 0.0, 0.0, 0.0, 0.0, 0.0, 0.0, 0.0, 0.0, 0.0, 0.0, 0.0, 0.0, 0.0, 0.0, 0.0, 0.0, 0.0, 0.0, 0.0, 0.0, 0.0, 0.0, 0.0, 0.0, 0.0, 0.0, 0.0, 0.0, 0.0, 0.0, 0.0, 0.0, 0.0, 0.0, 0.0, 0.0, 0.0, 0.0, 0.0, 0.0, 0.0, 0.0, 0.0, 0.0, 0.0, 0.0, 0.0, 0.0, 0.0, 0.0, 0.0, 0.0, 0.0, 0.0, 0.0, 0.0, 0.0, 0.0, 0.0, 0.0, 0.0, 0.0, 0.0, 0.0, 0.0, 0.0, 0.0, 0.0, 0.0, 0.0, 0.0, 0.0, 0.0, 0.0, 0.0, 0.0, 0.0, 0.0, 0.0, 0.0, 0.0, 0.0, 0.0, 0.0, 0.0, 0.0, 0.0, 0.0, 0.0, 0.0, 0.0, 0.0, 0.0, 0.0, 0.0, 0.0, 0.0, 0.0, 0.0, 0.0, 0.0, 0.0, 0.0, 0.0, 0.0, 0.0, 0.0, 0.0, 0.0, 0.0, 0.0, 0.0, 0.0, 0.0, 0.0, 0.0, 0.0, 0.0, 0.0, 0.0, 0.0, 0.0, 0.0, 0.0, 0.0, 0.0, 0.0, 0.0, 0.0, 0.0, 0.0, 0.0, 0.0, 0.0, 0.0, 0.0, 0.0, 0.0, 0.0, 0.0, 0.0, 0.0, 0.0, 0.0, 0.0, 0.0, 0.0, 0.0, 0.0, 0.0, 0.0, 0.0, 0.0, 0.0, 0.0, 0.0, 0.0, 0.0, 0.0, 0.0, 0.0, 0.0, 0.0, 0.0, 0.0, 0.0, 0.0, 0.0, 0.0, 0.0, 0.0, 0.0, 0.0, 0.0, 0.0, 0.0, 0.0, 0.0, 0.0, 0.0, 0.0, 0.0, 0.0, 0.0, 0.0, 0.0, 0.0, 0.0, 0.0, 0.0, 0.0, 0.0, 0.0, 0.0, 0.0, 0.0, 0.0, 0.0, 0.0, 0.0, 0.0, 0.0, 0.0, 0.0, 0.0, 0.0, 0.0, 0.0, 0.0, 0.0, 0.0, 0.0, 0.0, 0.0, 0.0, 0.0, 0.0, 0.0, 0.0, 0.0, 0.0, 0.0, 0.0, 0.0, 0.0, 0.0, 0.0, 0.0, 0.0, 0.0, 0.0, 0.0, 0.0, 0.0, 0.0, 0.0, 0.0, 0.0, 0.0, 0.0, 0.0, 0.0, 0.0, 0.0, 0.0, 0.0, 0.0, 0.0, 0.0, 0.0, 0.0, 0.0, 0.0, 0.0, 0.0, 0.0, 0.0, 0.0, 0.0, 0.0, 0.0, 0.0, 0.0, 0.0, 0.0, 0.0, 0.0, 0.0, 0.0, 0.0, 0.0, 0.0, 0.0, 0.0, 0.0, 0.0, 0.0, 0.0, 0.0, 0.0, 0.0, 0.0, 0.0, 0.0, 0.0, 0.0, 0.0, 0.0, 0.0, 0.0, 0.0, 0.0, 0.0, 0.0, 0.0, 0.0, 0.0, 0.0, 0.0, 0.0, 0.0, 0.0, 0.0, 0.0, 0.0, 0.0, 0.0, 0.0, 0.0, 0.0, 0.0, 0.0, 0.0, 0.0, 0.0, 0.0])
me_cube.materials.append(mat_material)
me_cube.use_mirror_vertex_groups = False
me_cube.update()

# ---- objects
ob_cube = bpy.data.objects.new('Cube', me_cube)
ob_empty = bpy.data.objects.new('Empty', None)
ob_empty_001 = bpy.data.objects.new('Empty.001', None)

# ---- transforms, parenting, visibility, modifiers, constraints
ob_cube.location = (0.0, 0.0, 0.0)
ob_cube.lock_rotations_4d = False
ob_cube.empty_display_type = 'ARROWS'
ob_cube.lineart.crease_threshold = 0.0
_vg = ob_cube.vertex_groups.new(name='Branchness')
ob_empty.location = (1.09, 11.01, 9.366)
ob_empty.rotation_euler = (1.571, 0.0, 0.0)
ob_empty.scale = (5.0, 5.0, 5.0)
ob_empty.lock_scale = (True, True, True)
ob_empty.empty_display_type = 'IMAGE'
ob_empty.empty_display_size = 5.0
ob_empty_001.location = (1.531, 3.041, 4.613)
ob_empty_001.empty_display_type = 'IMAGE'
ob_empty_001.empty_display_size = 5.0

# ---- collection membership
col_collection.objects.link(ob_cube)
col_collection.objects.link(ob_empty)
col_collection.objects.link(ob_empty_001)

# ---- scene / render settings (as saved in the file)
scene.frame_start = 1; scene.frame_end = 250; scene.frame_set(1)
scene.render.engine = 'BLENDER_EEVEE_NEXT'
scene.cycles.sampling_pattern = 'TABULATED_SOBOL'
scene.view_settings.view_transform = 'Filmic'
bpy.context.view_layer.update()

# ---- added for rendering (the .blend has no active camera and no usable light): camera, sun
cam_auto = bpy.data.cameras.new('AutoCamera')
cam_auto.lens = 50.0
cam_auto.sensor_width = 36.0
cam_auto.clip_end = 1000.0
ob_auto_camera = bpy.data.objects.new('AutoCamera', cam_auto)
scene.collection.objects.link(ob_auto_camera)
ob_auto_camera.location = (19.9834, -24.1053, 23.3129)
ob_auto_camera.rotation_euler = (1.09748, -7.21219e-08, 0.694738)
scene.camera = ob_auto_camera
light_auto_sun = bpy.data.lights.new('AutoSun', 'SUN')
light_auto_sun.energy = 3.0
light_auto_sun.angle = 0.0523599
ob_auto_sun = bpy.data.objects.new('AutoSun', light_auto_sun)
scene.collection.objects.link(ob_auto_sun)
ob_auto_sun.rotation_euler = (0.872665, 0.174533, 0.523599)
bpy.context.view_layer.update()
